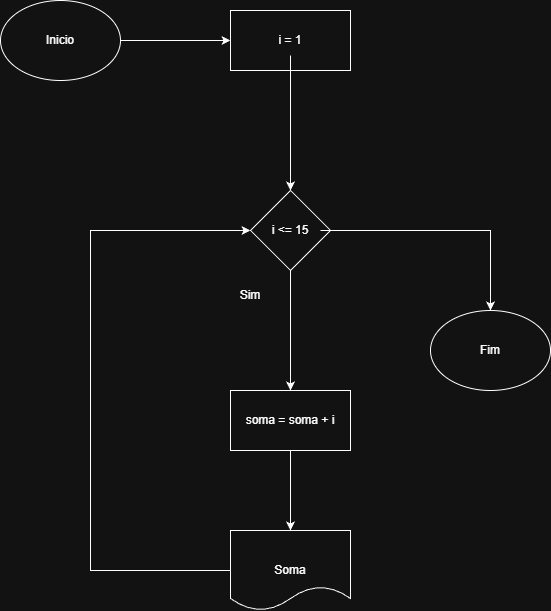

The diagram above was exported from draw.io. Its source (the exported page's mxGraphModel, read from the mxfile embedded in the PNG):
<mxGraphModel dx="1426" dy="841" grid="1" gridSize="10" guides="1" tooltips="1" connect="1" arrows="1" fold="1" page="1" pageScale="1" pageWidth="827" pageHeight="1169" math="0" shadow="0">
  <root>
    <mxCell id="0" />
    <mxCell id="1" parent="0" />
    <mxCell id="ipTgxyTv_7B9Ba09p-eG-1" parent="1" style="ellipse;whiteSpace=wrap;html=1;" value="" vertex="1">
      <mxGeometry height="80" width="120" x="110" y="170" as="geometry" />
    </mxCell>
    <mxCell id="ipTgxyTv_7B9Ba09p-eG-2" parent="1" style="text;html=1;whiteSpace=wrap;strokeColor=none;fillColor=none;align=center;verticalAlign=middle;rounded=0;" value="Inicio" vertex="1">
      <mxGeometry height="30" width="60" x="140" y="195" as="geometry" />
    </mxCell>
    <mxCell id="ipTgxyTv_7B9Ba09p-eG-3" edge="1" parent="1" source="ipTgxyTv_7B9Ba09p-eG-1" style="endArrow=classic;html=1;rounded=0;entryX=0;entryY=0.5;entryDx=0;entryDy=0;" target="ipTgxyTv_7B9Ba09p-eG-4" value="">
      <mxGeometry height="50" relative="1" width="50" as="geometry">
        <mxPoint x="230" y="260" as="sourcePoint" />
        <mxPoint x="330" y="210" as="targetPoint" />
      </mxGeometry>
    </mxCell>
    <mxCell id="ipTgxyTv_7B9Ba09p-eG-4" parent="1" style="rounded=0;whiteSpace=wrap;html=1;" value="" vertex="1">
      <mxGeometry height="60" width="120" x="340" y="180" as="geometry" />
    </mxCell>
    <mxCell id="ipTgxyTv_7B9Ba09p-eG-7" edge="1" parent="1" source="ipTgxyTv_7B9Ba09p-eG-5" style="edgeStyle=orthogonalEdgeStyle;rounded=0;orthogonalLoop=1;jettySize=auto;html=1;" value="">
      <mxGeometry relative="1" as="geometry">
        <mxPoint x="400" y="360" as="targetPoint" />
      </mxGeometry>
    </mxCell>
    <mxCell id="ipTgxyTv_7B9Ba09p-eG-5" parent="1" style="text;html=1;whiteSpace=wrap;strokeColor=none;fillColor=none;align=center;verticalAlign=middle;rounded=0;" value="i = 1" vertex="1">
      <mxGeometry height="30" width="60" x="370" y="195" as="geometry" />
    </mxCell>
    <mxCell id="ipTgxyTv_7B9Ba09p-eG-11" edge="1" parent="1" source="ipTgxyTv_7B9Ba09p-eG-8" style="edgeStyle=orthogonalEdgeStyle;rounded=0;orthogonalLoop=1;jettySize=auto;html=1;" value="">
      <mxGeometry relative="1" as="geometry">
        <Array as="points">
          <mxPoint x="400" y="540" />
          <mxPoint x="400" y="540" />
        </Array>
        <mxPoint x="400" y="560" as="targetPoint" />
      </mxGeometry>
    </mxCell>
    <mxCell id="ipTgxyTv_7B9Ba09p-eG-8" parent="1" style="rhombus;whiteSpace=wrap;html=1;" value="" vertex="1">
      <mxGeometry height="80" width="80" x="360" y="360" as="geometry" />
    </mxCell>
    <mxCell id="ipTgxyTv_7B9Ba09p-eG-21" edge="1" parent="1" source="ipTgxyTv_7B9Ba09p-eG-9" style="edgeStyle=orthogonalEdgeStyle;rounded=0;orthogonalLoop=1;jettySize=auto;html=1;entryX=0.5;entryY=0;entryDx=0;entryDy=0;" target="ipTgxyTv_7B9Ba09p-eG-19" value="">
      <mxGeometry relative="1" as="geometry">
        <mxPoint x="620" y="400" as="targetPoint" />
      </mxGeometry>
    </mxCell>
    <mxCell id="ipTgxyTv_7B9Ba09p-eG-9" parent="1" style="text;html=1;whiteSpace=wrap;strokeColor=none;fillColor=none;align=center;verticalAlign=middle;rounded=0;" value="i &amp;lt;= 15" vertex="1">
      <mxGeometry height="30" width="60" x="370" y="385" as="geometry" />
    </mxCell>
    <mxCell id="ipTgxyTv_7B9Ba09p-eG-10" parent="1" style="text;html=1;whiteSpace=wrap;strokeColor=none;fillColor=none;align=center;verticalAlign=middle;rounded=0;" value="Sim" vertex="1">
      <mxGeometry height="30" width="60" x="330" y="450" as="geometry" />
    </mxCell>
    <mxCell id="ipTgxyTv_7B9Ba09p-eG-15" edge="1" parent="1" source="ipTgxyTv_7B9Ba09p-eG-12" style="edgeStyle=orthogonalEdgeStyle;rounded=0;orthogonalLoop=1;jettySize=auto;html=1;" target="ipTgxyTv_7B9Ba09p-eG-14" value="">
      <mxGeometry relative="1" as="geometry" />
    </mxCell>
    <mxCell id="ipTgxyTv_7B9Ba09p-eG-12" parent="1" style="rounded=0;whiteSpace=wrap;html=1;" value="" vertex="1">
      <mxGeometry height="60" width="120" x="340" y="560" as="geometry" />
    </mxCell>
    <mxCell id="ipTgxyTv_7B9Ba09p-eG-13" parent="1" style="text;html=1;whiteSpace=wrap;strokeColor=none;fillColor=none;align=center;verticalAlign=middle;rounded=0;" value="soma = soma + i" vertex="1">
      <mxGeometry height="30" width="100" x="350" y="575" as="geometry" />
    </mxCell>
    <mxCell id="ipTgxyTv_7B9Ba09p-eG-17" edge="1" parent="1" source="ipTgxyTv_7B9Ba09p-eG-14" style="edgeStyle=orthogonalEdgeStyle;rounded=0;orthogonalLoop=1;jettySize=auto;html=1;entryX=0;entryY=0.5;entryDx=0;entryDy=0;" target="ipTgxyTv_7B9Ba09p-eG-8" value="">
      <mxGeometry relative="1" as="geometry">
        <Array as="points">
          <mxPoint x="200" y="740" />
          <mxPoint x="200" y="400" />
        </Array>
        <mxPoint x="170" y="400" as="targetPoint" />
      </mxGeometry>
    </mxCell>
    <mxCell id="ipTgxyTv_7B9Ba09p-eG-14" parent="1" style="shape=document;whiteSpace=wrap;html=1;boundedLbl=1;" value="" vertex="1">
      <mxGeometry height="80" width="120" x="340" y="700" as="geometry" />
    </mxCell>
    <mxCell id="ipTgxyTv_7B9Ba09p-eG-18" parent="1" style="text;html=1;whiteSpace=wrap;strokeColor=none;fillColor=none;align=center;verticalAlign=middle;rounded=0;" value="Soma" vertex="1">
      <mxGeometry height="30" width="60" x="370" y="725" as="geometry" />
    </mxCell>
    <mxCell id="ipTgxyTv_7B9Ba09p-eG-19" parent="1" style="ellipse;whiteSpace=wrap;html=1;" value="" vertex="1">
      <mxGeometry height="80" width="120" x="540" y="480" as="geometry" />
    </mxCell>
    <mxCell id="ipTgxyTv_7B9Ba09p-eG-22" parent="1" style="text;html=1;whiteSpace=wrap;strokeColor=none;fillColor=none;align=center;verticalAlign=middle;rounded=0;" value="Fim" vertex="1">
      <mxGeometry height="30" width="60" x="570" y="505" as="geometry" />
    </mxCell>
  </root>
</mxGraphModel>